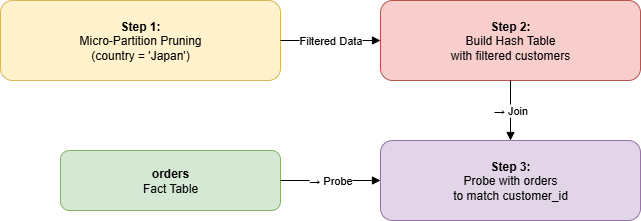

The diagram above was exported from draw.io. Its source (the exported page's mxGraphModel, read from the mxfile embedded in the PNG):
<mxGraphModel dx="834" dy="422" grid="1" gridSize="10" guides="1" tooltips="1" connect="1" arrows="1" fold="1" page="1" pageScale="1" pageWidth="827" pageHeight="1169" math="0" shadow="0">
  <root>
    <mxCell id="0" />
    <mxCell id="1" parent="0" />
    <mxCell id="step1" value="&lt;b&gt;Step 1:&lt;/b&gt;&lt;br/&gt;Micro-Partition Pruning&lt;br/&gt;(country = 'Japan')" style="rounded=1;whiteSpace=wrap;html=1;fillColor=#fff2cc;strokeColor=#d6b656;fontColor=#000000;" parent="1" vertex="1">
      <mxGeometry y="40" width="280" height="80" as="geometry" />
    </mxCell>
    <mxCell id="step2" value="&lt;b&gt;Step 2:&lt;/b&gt;&lt;br/&gt;Build Hash Table&lt;br/&gt;with filtered customers" style="rounded=1;whiteSpace=wrap;html=1;fillColor=#f8cecc;strokeColor=#b85450;fontColor=#000000;" parent="1" vertex="1">
      <mxGeometry x="380" y="40" width="260" height="80" as="geometry" />
    </mxCell>
    <mxCell id="step3" value="&lt;b&gt;Step 3:&lt;/b&gt;&lt;br/&gt;Probe with orders&lt;br/&gt;to match customer_id" style="rounded=1;whiteSpace=wrap;html=1;fillColor=#e1d5e7;strokeColor=#9673a6;fontColor=#000000;" parent="1" vertex="1">
      <mxGeometry x="380" y="180" width="260" height="80" as="geometry" />
    </mxCell>
    <mxCell id="orders" value="&lt;b&gt;orders&lt;/b&gt;&lt;br/&gt;Fact Table" style="rounded=1;whiteSpace=wrap;html=1;fillColor=#d5e8d4;strokeColor=#82b366;fontColor=#000000;" parent="1" vertex="1">
      <mxGeometry x="60" y="190" width="220" height="60" as="geometry" />
    </mxCell>
    <mxCell id="a1" value="Filtered Data" style="endArrow=block;html=1;strokeColor=#000000;" parent="1" source="step1" target="step2" edge="1">
      <mxGeometry relative="1" as="geometry" />
    </mxCell>
    <mxCell id="a2" value="→ Join" style="endArrow=block;html=1;strokeColor=#000000;" parent="1" source="step2" target="step3" edge="1">
      <mxGeometry relative="1" as="geometry" />
    </mxCell>
    <mxCell id="a3" value="→ Probe" style="endArrow=block;html=1;strokeColor=#000000;" parent="1" source="orders" target="step3" edge="1">
      <mxGeometry relative="1" as="geometry" />
    </mxCell>
  </root>
</mxGraphModel>